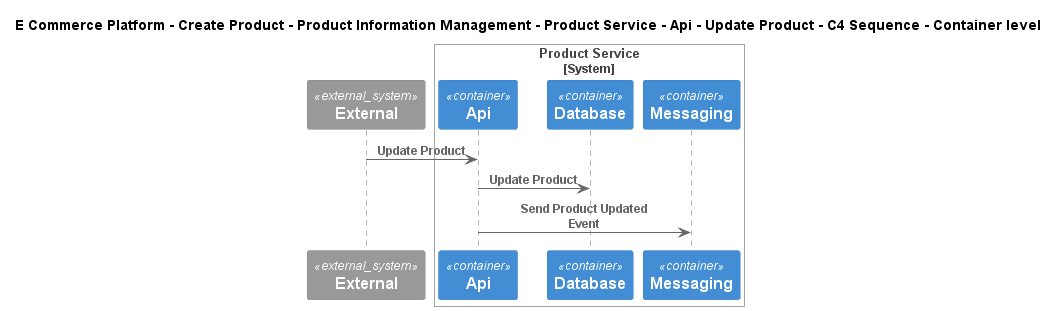

The diagram above was rendered by PlantUML. Its source (embedded in the PNG):
@startuml
!include ..\..\..\..\..\..\..\..\..\.c4s\C4_Sequence.puml
SHOW_FOOT_BOXES()

title E Commerce Platform - Create Product - Product Information Management - Product Service - Api - Update Product - C4 Sequence - Container level

System_Ext(C4InterFlow.SoftwareSystems.ExternalSystem, "External", "")

System_Boundary(ECommercePlatform.CreateProduct.ProductInformationManagement.SoftwareSystems.ProductService, "Product Service")
    Container(ECommercePlatform.CreateProduct.ProductInformationManagement.SoftwareSystems.ProductService.Containers.Api, "Api", "", "")
    ContainerDb(ECommercePlatform.CreateProduct.ProductInformationManagement.SoftwareSystems.ProductService.Containers.Database, "Database", "", "")
    ContainerQueue(ECommercePlatform.CreateProduct.ProductInformationManagement.SoftwareSystems.ProductService.Containers.Messaging, "Messaging", "", "")
Boundary_End()

Rel(C4InterFlow.SoftwareSystems.ExternalSystem, ECommercePlatform.CreateProduct.ProductInformationManagement.SoftwareSystems.ProductService.Containers.Api, "Update Product")
Rel(ECommercePlatform.CreateProduct.ProductInformationManagement.SoftwareSystems.ProductService.Containers.Api, ECommercePlatform.CreateProduct.ProductInformationManagement.SoftwareSystems.ProductService.Containers.Database, "Update Product")
Rel(ECommercePlatform.CreateProduct.ProductInformationManagement.SoftwareSystems.ProductService.Containers.Api, ECommercePlatform.CreateProduct.ProductInformationManagement.SoftwareSystems.ProductService.Containers.Messaging, "Send Product Updated Event")


@enduml